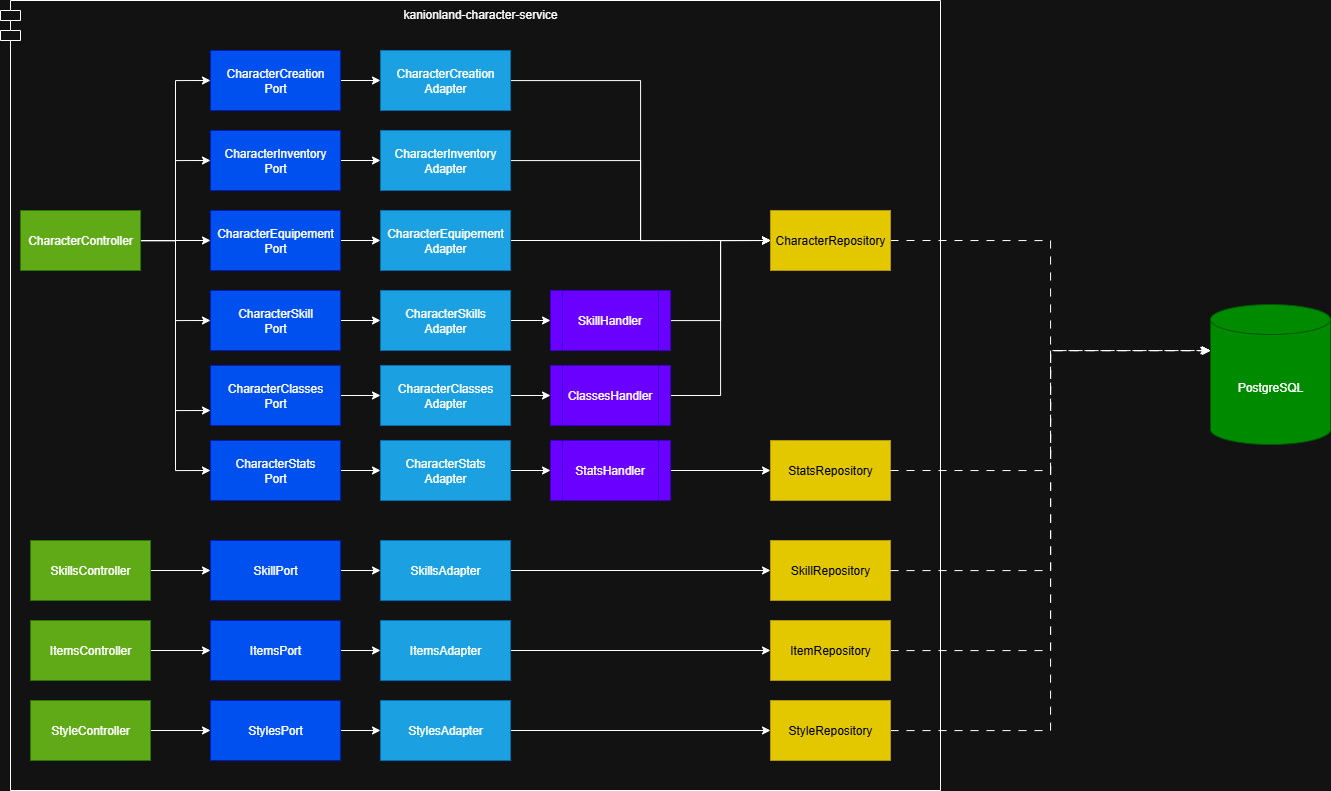

The diagram above was exported from draw.io. Its source (the exported page's mxGraphModel, read from the mxfile embedded in the PNG):
<mxGraphModel dx="1603" dy="989" grid="1" gridSize="10" guides="1" tooltips="1" connect="1" arrows="1" fold="1" page="1" pageScale="1" pageWidth="827" pageHeight="1169" math="0" shadow="0">
  <root>
    <mxCell id="0" />
    <mxCell id="1" parent="0" />
    <mxCell id="tiPVA9XZimciC2COV2K7-73" value="kanionland-character-service" style="shape=module;align=left;spacingLeft=20;align=center;verticalAlign=top;whiteSpace=wrap;html=1;" vertex="1" parent="1">
      <mxGeometry x="10" y="140" width="940" height="790" as="geometry" />
    </mxCell>
    <mxCell id="tiPVA9XZimciC2COV2K7-14" style="edgeStyle=orthogonalEdgeStyle;rounded=0;orthogonalLoop=1;jettySize=auto;html=1;entryX=0;entryY=0.5;entryDx=0;entryDy=0;" edge="1" parent="1" source="tiPVA9XZimciC2COV2K7-1" target="tiPVA9XZimciC2COV2K7-2">
      <mxGeometry relative="1" as="geometry" />
    </mxCell>
    <mxCell id="tiPVA9XZimciC2COV2K7-15" style="edgeStyle=orthogonalEdgeStyle;rounded=0;orthogonalLoop=1;jettySize=auto;html=1;entryX=0;entryY=0.5;entryDx=0;entryDy=0;" edge="1" parent="1" source="tiPVA9XZimciC2COV2K7-1" target="tiPVA9XZimciC2COV2K7-3">
      <mxGeometry relative="1" as="geometry" />
    </mxCell>
    <mxCell id="tiPVA9XZimciC2COV2K7-16" style="edgeStyle=orthogonalEdgeStyle;rounded=0;orthogonalLoop=1;jettySize=auto;html=1;" edge="1" parent="1" source="tiPVA9XZimciC2COV2K7-1" target="tiPVA9XZimciC2COV2K7-4">
      <mxGeometry relative="1" as="geometry" />
    </mxCell>
    <mxCell id="tiPVA9XZimciC2COV2K7-17" style="edgeStyle=orthogonalEdgeStyle;rounded=0;orthogonalLoop=1;jettySize=auto;html=1;entryX=0;entryY=0.5;entryDx=0;entryDy=0;" edge="1" parent="1" source="tiPVA9XZimciC2COV2K7-1" target="tiPVA9XZimciC2COV2K7-5">
      <mxGeometry relative="1" as="geometry" />
    </mxCell>
    <mxCell id="tiPVA9XZimciC2COV2K7-18" style="edgeStyle=orthogonalEdgeStyle;rounded=0;orthogonalLoop=1;jettySize=auto;html=1;entryX=0;entryY=0.5;entryDx=0;entryDy=0;" edge="1" parent="1" source="tiPVA9XZimciC2COV2K7-1" target="tiPVA9XZimciC2COV2K7-6">
      <mxGeometry relative="1" as="geometry" />
    </mxCell>
    <mxCell id="tiPVA9XZimciC2COV2K7-19" style="edgeStyle=orthogonalEdgeStyle;rounded=0;orthogonalLoop=1;jettySize=auto;html=1;entryX=0;entryY=0.75;entryDx=0;entryDy=0;" edge="1" parent="1" source="tiPVA9XZimciC2COV2K7-1" target="tiPVA9XZimciC2COV2K7-7">
      <mxGeometry relative="1" as="geometry" />
    </mxCell>
    <mxCell id="tiPVA9XZimciC2COV2K7-1" value="CharacterController" style="rounded=0;whiteSpace=wrap;html=1;fillColor=#60a917;strokeColor=#2D7600;fontColor=#ffffff;" vertex="1" parent="1">
      <mxGeometry x="30" y="350" width="120" height="60" as="geometry" />
    </mxCell>
    <mxCell id="tiPVA9XZimciC2COV2K7-20" style="edgeStyle=orthogonalEdgeStyle;rounded=0;orthogonalLoop=1;jettySize=auto;html=1;entryX=0;entryY=0.5;entryDx=0;entryDy=0;" edge="1" parent="1" source="tiPVA9XZimciC2COV2K7-2" target="tiPVA9XZimciC2COV2K7-8">
      <mxGeometry relative="1" as="geometry" />
    </mxCell>
    <mxCell id="tiPVA9XZimciC2COV2K7-2" value="CharacterCreation&lt;br&gt;Port" style="rounded=0;whiteSpace=wrap;html=1;fillColor=#0050ef;fontColor=#ffffff;strokeColor=#001DBC;" vertex="1" parent="1">
      <mxGeometry x="220" y="190" width="130" height="60" as="geometry" />
    </mxCell>
    <mxCell id="tiPVA9XZimciC2COV2K7-21" style="edgeStyle=orthogonalEdgeStyle;rounded=0;orthogonalLoop=1;jettySize=auto;html=1;entryX=0;entryY=0.5;entryDx=0;entryDy=0;" edge="1" parent="1" source="tiPVA9XZimciC2COV2K7-3" target="tiPVA9XZimciC2COV2K7-9">
      <mxGeometry relative="1" as="geometry" />
    </mxCell>
    <mxCell id="tiPVA9XZimciC2COV2K7-3" value="CharacterInventory&lt;br&gt;Port" style="rounded=0;whiteSpace=wrap;html=1;fillColor=#0050ef;fontColor=#ffffff;strokeColor=#001DBC;" vertex="1" parent="1">
      <mxGeometry x="220" y="270" width="130" height="60" as="geometry" />
    </mxCell>
    <mxCell id="tiPVA9XZimciC2COV2K7-22" style="edgeStyle=orthogonalEdgeStyle;rounded=0;orthogonalLoop=1;jettySize=auto;html=1;entryX=0;entryY=0.5;entryDx=0;entryDy=0;" edge="1" parent="1" source="tiPVA9XZimciC2COV2K7-4" target="tiPVA9XZimciC2COV2K7-10">
      <mxGeometry relative="1" as="geometry" />
    </mxCell>
    <mxCell id="tiPVA9XZimciC2COV2K7-4" value="CharacterEquipement&lt;br&gt;Port" style="rounded=0;whiteSpace=wrap;html=1;fillColor=#0050ef;fontColor=#ffffff;strokeColor=#001DBC;" vertex="1" parent="1">
      <mxGeometry x="220" y="350" width="130" height="60" as="geometry" />
    </mxCell>
    <mxCell id="tiPVA9XZimciC2COV2K7-23" style="edgeStyle=orthogonalEdgeStyle;rounded=0;orthogonalLoop=1;jettySize=auto;html=1;entryX=0;entryY=0.5;entryDx=0;entryDy=0;" edge="1" parent="1" source="tiPVA9XZimciC2COV2K7-5" target="tiPVA9XZimciC2COV2K7-11">
      <mxGeometry relative="1" as="geometry" />
    </mxCell>
    <mxCell id="tiPVA9XZimciC2COV2K7-5" value="CharacterStats&lt;br&gt;Port" style="rounded=0;whiteSpace=wrap;html=1;fillColor=#0050ef;fontColor=#ffffff;strokeColor=#001DBC;" vertex="1" parent="1">
      <mxGeometry x="220" y="580" width="130" height="60" as="geometry" />
    </mxCell>
    <mxCell id="tiPVA9XZimciC2COV2K7-24" style="edgeStyle=orthogonalEdgeStyle;rounded=0;orthogonalLoop=1;jettySize=auto;html=1;" edge="1" parent="1" source="tiPVA9XZimciC2COV2K7-6" target="tiPVA9XZimciC2COV2K7-12">
      <mxGeometry relative="1" as="geometry" />
    </mxCell>
    <mxCell id="tiPVA9XZimciC2COV2K7-6" value="CharacterSkill&lt;br&gt;Port" style="rounded=0;whiteSpace=wrap;html=1;fillColor=#0050ef;fontColor=#ffffff;strokeColor=#001DBC;" vertex="1" parent="1">
      <mxGeometry x="220" y="430" width="130" height="60" as="geometry" />
    </mxCell>
    <mxCell id="tiPVA9XZimciC2COV2K7-25" style="edgeStyle=orthogonalEdgeStyle;rounded=0;orthogonalLoop=1;jettySize=auto;html=1;" edge="1" parent="1" source="tiPVA9XZimciC2COV2K7-7" target="tiPVA9XZimciC2COV2K7-13">
      <mxGeometry relative="1" as="geometry" />
    </mxCell>
    <mxCell id="tiPVA9XZimciC2COV2K7-7" value="CharacterClasses&lt;div&gt;Port&lt;/div&gt;" style="rounded=0;whiteSpace=wrap;html=1;fillColor=#0050ef;fontColor=#ffffff;strokeColor=#001DBC;" vertex="1" parent="1">
      <mxGeometry x="220" y="505" width="130" height="60" as="geometry" />
    </mxCell>
    <mxCell id="tiPVA9XZimciC2COV2K7-66" style="edgeStyle=orthogonalEdgeStyle;rounded=0;orthogonalLoop=1;jettySize=auto;html=1;entryX=0;entryY=0.5;entryDx=0;entryDy=0;" edge="1" parent="1" source="tiPVA9XZimciC2COV2K7-8" target="tiPVA9XZimciC2COV2K7-48">
      <mxGeometry relative="1" as="geometry" />
    </mxCell>
    <mxCell id="tiPVA9XZimciC2COV2K7-8" value="CharacterCreation&lt;br&gt;Adapter" style="rounded=0;whiteSpace=wrap;html=1;fillColor=#1ba1e2;fontColor=#ffffff;strokeColor=#006EAF;" vertex="1" parent="1">
      <mxGeometry x="390" y="190" width="130" height="60" as="geometry" />
    </mxCell>
    <mxCell id="tiPVA9XZimciC2COV2K7-67" style="edgeStyle=orthogonalEdgeStyle;rounded=0;orthogonalLoop=1;jettySize=auto;html=1;entryX=0;entryY=0.5;entryDx=0;entryDy=0;" edge="1" parent="1" source="tiPVA9XZimciC2COV2K7-9" target="tiPVA9XZimciC2COV2K7-48">
      <mxGeometry relative="1" as="geometry" />
    </mxCell>
    <mxCell id="tiPVA9XZimciC2COV2K7-9" value="CharacterInventory&lt;br&gt;Adapter" style="rounded=0;whiteSpace=wrap;html=1;fillColor=#1ba1e2;fontColor=#ffffff;strokeColor=#006EAF;" vertex="1" parent="1">
      <mxGeometry x="390" y="270" width="130" height="60" as="geometry" />
    </mxCell>
    <mxCell id="tiPVA9XZimciC2COV2K7-68" style="edgeStyle=orthogonalEdgeStyle;rounded=0;orthogonalLoop=1;jettySize=auto;html=1;" edge="1" parent="1" source="tiPVA9XZimciC2COV2K7-10" target="tiPVA9XZimciC2COV2K7-48">
      <mxGeometry relative="1" as="geometry" />
    </mxCell>
    <mxCell id="tiPVA9XZimciC2COV2K7-10" value="CharacterEquipement&lt;br&gt;Adapter" style="rounded=0;whiteSpace=wrap;html=1;fillColor=#1ba1e2;fontColor=#ffffff;strokeColor=#006EAF;" vertex="1" parent="1">
      <mxGeometry x="390" y="350" width="130" height="60" as="geometry" />
    </mxCell>
    <mxCell id="tiPVA9XZimciC2COV2K7-45" style="edgeStyle=orthogonalEdgeStyle;rounded=0;orthogonalLoop=1;jettySize=auto;html=1;" edge="1" parent="1" source="tiPVA9XZimciC2COV2K7-11" target="tiPVA9XZimciC2COV2K7-29">
      <mxGeometry relative="1" as="geometry" />
    </mxCell>
    <mxCell id="tiPVA9XZimciC2COV2K7-11" value="CharacterStats&lt;br&gt;Adapter" style="rounded=0;whiteSpace=wrap;html=1;fillColor=#1ba1e2;fontColor=#ffffff;strokeColor=#006EAF;" vertex="1" parent="1">
      <mxGeometry x="390" y="580" width="130" height="60" as="geometry" />
    </mxCell>
    <mxCell id="tiPVA9XZimciC2COV2K7-46" style="edgeStyle=orthogonalEdgeStyle;rounded=0;orthogonalLoop=1;jettySize=auto;html=1;entryX=0;entryY=0.5;entryDx=0;entryDy=0;" edge="1" parent="1" source="tiPVA9XZimciC2COV2K7-12" target="tiPVA9XZimciC2COV2K7-26">
      <mxGeometry relative="1" as="geometry" />
    </mxCell>
    <mxCell id="tiPVA9XZimciC2COV2K7-12" value="CharacterSkills&lt;br&gt;Adapter" style="rounded=0;whiteSpace=wrap;html=1;fillColor=#1ba1e2;fontColor=#ffffff;strokeColor=#006EAF;" vertex="1" parent="1">
      <mxGeometry x="390" y="430" width="130" height="60" as="geometry" />
    </mxCell>
    <mxCell id="tiPVA9XZimciC2COV2K7-47" style="edgeStyle=orthogonalEdgeStyle;rounded=0;orthogonalLoop=1;jettySize=auto;html=1;entryX=0;entryY=0.5;entryDx=0;entryDy=0;" edge="1" parent="1" source="tiPVA9XZimciC2COV2K7-13" target="tiPVA9XZimciC2COV2K7-27">
      <mxGeometry relative="1" as="geometry" />
    </mxCell>
    <mxCell id="tiPVA9XZimciC2COV2K7-13" value="CharacterClasses&lt;div&gt;Adapter&lt;/div&gt;" style="rounded=0;whiteSpace=wrap;html=1;fillColor=#1ba1e2;fontColor=#ffffff;strokeColor=#006EAF;" vertex="1" parent="1">
      <mxGeometry x="390" y="505" width="130" height="60" as="geometry" />
    </mxCell>
    <mxCell id="tiPVA9XZimciC2COV2K7-69" style="edgeStyle=orthogonalEdgeStyle;rounded=0;orthogonalLoop=1;jettySize=auto;html=1;entryX=0;entryY=0.5;entryDx=0;entryDy=0;" edge="1" parent="1" source="tiPVA9XZimciC2COV2K7-26" target="tiPVA9XZimciC2COV2K7-48">
      <mxGeometry relative="1" as="geometry" />
    </mxCell>
    <mxCell id="tiPVA9XZimciC2COV2K7-26" value="SkillHandler" style="shape=process;whiteSpace=wrap;html=1;backgroundOutline=1;fillColor=#6a00ff;strokeColor=#3700CC;fontColor=#ffffff;" vertex="1" parent="1">
      <mxGeometry x="560" y="430" width="120" height="60" as="geometry" />
    </mxCell>
    <mxCell id="tiPVA9XZimciC2COV2K7-70" style="edgeStyle=orthogonalEdgeStyle;rounded=0;orthogonalLoop=1;jettySize=auto;html=1;entryX=0;entryY=0.5;entryDx=0;entryDy=0;" edge="1" parent="1" source="tiPVA9XZimciC2COV2K7-27" target="tiPVA9XZimciC2COV2K7-48">
      <mxGeometry relative="1" as="geometry" />
    </mxCell>
    <mxCell id="tiPVA9XZimciC2COV2K7-27" value="ClassesHandler" style="shape=process;whiteSpace=wrap;html=1;backgroundOutline=1;fillColor=#6a00ff;strokeColor=#3700CC;fontColor=#ffffff;" vertex="1" parent="1">
      <mxGeometry x="560" y="505" width="120" height="60" as="geometry" />
    </mxCell>
    <mxCell id="tiPVA9XZimciC2COV2K7-28" value="PostgreSQL" style="shape=cylinder3;whiteSpace=wrap;html=1;boundedLbl=1;backgroundOutline=1;size=15;fillColor=#008a00;fontColor=#ffffff;strokeColor=#005700;" vertex="1" parent="1">
      <mxGeometry x="1220" y="444" width="120" height="140" as="geometry" />
    </mxCell>
    <mxCell id="tiPVA9XZimciC2COV2K7-71" style="edgeStyle=orthogonalEdgeStyle;rounded=0;orthogonalLoop=1;jettySize=auto;html=1;entryX=0;entryY=0.5;entryDx=0;entryDy=0;" edge="1" parent="1" source="tiPVA9XZimciC2COV2K7-29" target="tiPVA9XZimciC2COV2K7-52">
      <mxGeometry relative="1" as="geometry">
        <mxPoint x="770" y="470" as="targetPoint" />
      </mxGeometry>
    </mxCell>
    <mxCell id="tiPVA9XZimciC2COV2K7-29" value="StatsHandler" style="shape=process;whiteSpace=wrap;html=1;backgroundOutline=1;fillColor=#6a00ff;strokeColor=#3700CC;fontColor=#ffffff;" vertex="1" parent="1">
      <mxGeometry x="560" y="580" width="120" height="60" as="geometry" />
    </mxCell>
    <mxCell id="tiPVA9XZimciC2COV2K7-39" style="edgeStyle=orthogonalEdgeStyle;rounded=0;orthogonalLoop=1;jettySize=auto;html=1;entryX=0;entryY=0.5;entryDx=0;entryDy=0;" edge="1" parent="1" source="tiPVA9XZimciC2COV2K7-30" target="tiPVA9XZimciC2COV2K7-33">
      <mxGeometry relative="1" as="geometry" />
    </mxCell>
    <mxCell id="tiPVA9XZimciC2COV2K7-30" value="SkillsController" style="rounded=0;whiteSpace=wrap;html=1;fillColor=#60a917;strokeColor=#2D7600;fontColor=#ffffff;" vertex="1" parent="1">
      <mxGeometry x="40" y="680" width="120" height="60" as="geometry" />
    </mxCell>
    <mxCell id="tiPVA9XZimciC2COV2K7-40" style="edgeStyle=orthogonalEdgeStyle;rounded=0;orthogonalLoop=1;jettySize=auto;html=1;entryX=0;entryY=0.5;entryDx=0;entryDy=0;" edge="1" parent="1" source="tiPVA9XZimciC2COV2K7-31" target="tiPVA9XZimciC2COV2K7-35">
      <mxGeometry relative="1" as="geometry" />
    </mxCell>
    <mxCell id="tiPVA9XZimciC2COV2K7-31" value="ItemsController" style="rounded=0;whiteSpace=wrap;html=1;fillColor=#60a917;strokeColor=#2D7600;fontColor=#ffffff;" vertex="1" parent="1">
      <mxGeometry x="40" y="760" width="120" height="60" as="geometry" />
    </mxCell>
    <mxCell id="tiPVA9XZimciC2COV2K7-41" style="edgeStyle=orthogonalEdgeStyle;rounded=0;orthogonalLoop=1;jettySize=auto;html=1;entryX=0;entryY=0.5;entryDx=0;entryDy=0;" edge="1" parent="1" source="tiPVA9XZimciC2COV2K7-32" target="tiPVA9XZimciC2COV2K7-37">
      <mxGeometry relative="1" as="geometry" />
    </mxCell>
    <mxCell id="tiPVA9XZimciC2COV2K7-32" value="StyleController" style="rounded=0;whiteSpace=wrap;html=1;fillColor=#60a917;strokeColor=#2D7600;fontColor=#ffffff;" vertex="1" parent="1">
      <mxGeometry x="40" y="840" width="120" height="60" as="geometry" />
    </mxCell>
    <mxCell id="tiPVA9XZimciC2COV2K7-42" style="edgeStyle=orthogonalEdgeStyle;rounded=0;orthogonalLoop=1;jettySize=auto;html=1;" edge="1" parent="1" source="tiPVA9XZimciC2COV2K7-33" target="tiPVA9XZimciC2COV2K7-34">
      <mxGeometry relative="1" as="geometry" />
    </mxCell>
    <mxCell id="tiPVA9XZimciC2COV2K7-33" value="SkillPort" style="rounded=0;whiteSpace=wrap;html=1;fillColor=#0050ef;fontColor=#ffffff;strokeColor=#001DBC;" vertex="1" parent="1">
      <mxGeometry x="220" y="680" width="130" height="60" as="geometry" />
    </mxCell>
    <mxCell id="tiPVA9XZimciC2COV2K7-63" style="edgeStyle=orthogonalEdgeStyle;rounded=0;orthogonalLoop=1;jettySize=auto;html=1;entryX=0;entryY=0.5;entryDx=0;entryDy=0;" edge="1" parent="1" source="tiPVA9XZimciC2COV2K7-34" target="tiPVA9XZimciC2COV2K7-51">
      <mxGeometry relative="1" as="geometry" />
    </mxCell>
    <mxCell id="tiPVA9XZimciC2COV2K7-34" value="SkillsAdapter" style="rounded=0;whiteSpace=wrap;html=1;fillColor=#1ba1e2;fontColor=#ffffff;strokeColor=#006EAF;" vertex="1" parent="1">
      <mxGeometry x="390" y="680" width="130" height="60" as="geometry" />
    </mxCell>
    <mxCell id="tiPVA9XZimciC2COV2K7-43" style="edgeStyle=orthogonalEdgeStyle;rounded=0;orthogonalLoop=1;jettySize=auto;html=1;entryX=0;entryY=0.5;entryDx=0;entryDy=0;" edge="1" parent="1" source="tiPVA9XZimciC2COV2K7-35" target="tiPVA9XZimciC2COV2K7-36">
      <mxGeometry relative="1" as="geometry" />
    </mxCell>
    <mxCell id="tiPVA9XZimciC2COV2K7-35" value="ItemsPort" style="rounded=0;whiteSpace=wrap;html=1;fillColor=#0050ef;fontColor=#ffffff;strokeColor=#001DBC;" vertex="1" parent="1">
      <mxGeometry x="220" y="760" width="130" height="60" as="geometry" />
    </mxCell>
    <mxCell id="tiPVA9XZimciC2COV2K7-64" style="edgeStyle=orthogonalEdgeStyle;rounded=0;orthogonalLoop=1;jettySize=auto;html=1;" edge="1" parent="1" source="tiPVA9XZimciC2COV2K7-36" target="tiPVA9XZimciC2COV2K7-49">
      <mxGeometry relative="1" as="geometry" />
    </mxCell>
    <mxCell id="tiPVA9XZimciC2COV2K7-36" value="ItemsAdapter" style="rounded=0;whiteSpace=wrap;html=1;fillColor=#1ba1e2;fontColor=#ffffff;strokeColor=#006EAF;" vertex="1" parent="1">
      <mxGeometry x="390" y="760" width="130" height="60" as="geometry" />
    </mxCell>
    <mxCell id="tiPVA9XZimciC2COV2K7-44" style="edgeStyle=orthogonalEdgeStyle;rounded=0;orthogonalLoop=1;jettySize=auto;html=1;entryX=0;entryY=0.5;entryDx=0;entryDy=0;" edge="1" parent="1" source="tiPVA9XZimciC2COV2K7-37" target="tiPVA9XZimciC2COV2K7-38">
      <mxGeometry relative="1" as="geometry" />
    </mxCell>
    <mxCell id="tiPVA9XZimciC2COV2K7-37" value="StylesPort" style="rounded=0;whiteSpace=wrap;html=1;fillColor=#0050ef;fontColor=#ffffff;strokeColor=#001DBC;" vertex="1" parent="1">
      <mxGeometry x="220" y="840" width="130" height="60" as="geometry" />
    </mxCell>
    <mxCell id="tiPVA9XZimciC2COV2K7-65" style="edgeStyle=orthogonalEdgeStyle;rounded=0;orthogonalLoop=1;jettySize=auto;html=1;entryX=0;entryY=0.5;entryDx=0;entryDy=0;" edge="1" parent="1" source="tiPVA9XZimciC2COV2K7-38" target="tiPVA9XZimciC2COV2K7-50">
      <mxGeometry relative="1" as="geometry" />
    </mxCell>
    <mxCell id="tiPVA9XZimciC2COV2K7-38" value="StylesAdapter" style="rounded=0;whiteSpace=wrap;html=1;fillColor=#1ba1e2;fontColor=#ffffff;strokeColor=#006EAF;" vertex="1" parent="1">
      <mxGeometry x="390" y="840" width="130" height="60" as="geometry" />
    </mxCell>
    <mxCell id="tiPVA9XZimciC2COV2K7-53" style="edgeStyle=orthogonalEdgeStyle;rounded=0;orthogonalLoop=1;jettySize=auto;html=1;exitX=1;exitY=0.5;exitDx=0;exitDy=0;dashed=1;dashPattern=8 8;" edge="1" parent="1" source="tiPVA9XZimciC2COV2K7-48" target="tiPVA9XZimciC2COV2K7-28">
      <mxGeometry relative="1" as="geometry">
        <Array as="points">
          <mxPoint x="1060" y="380" />
          <mxPoint x="1060" y="490" />
        </Array>
      </mxGeometry>
    </mxCell>
    <mxCell id="tiPVA9XZimciC2COV2K7-48" value="CharacterRepository&lt;span style=&quot;color: rgba(0, 0, 0, 0); font-family: monospace; font-size: 0px; text-align: start; text-wrap-mode: nowrap;&quot;&gt;%3CmxGraphModel%3E%3Croot%3E%3CmxCell%20id%3D%220%22%2F%3E%3CmxCell%20id%3D%221%22%20parent%3D%220%22%2F%3E%3CmxCell%20id%3D%222%22%20value%3D%22CharacterClasses%26lt%3Bdiv%26gt%3BPort%26lt%3B%2Fdiv%26gt%3B%22%20style%3D%22rounded%3D0%3BwhiteSpace%3Dwrap%3Bhtml%3D1%3BfillColor%3D%2360a917%3BfontColor%3D%23ffffff%3BstrokeColor%3D%232D7600%3B%22%20vertex%3D%221%22%20parent%3D%221%22%3E%3CmxGeometry%20x%3D%22220%22%20y%3D%22760%22%20width%3D%22130%22%20height%3D%2260%22%20as%3D%22geometry%22%2F%3E%3C%2FmxCell%3E%3CmxCell%20id%3D%223%22%20value%3D%22CharacterClasses%26lt%3Bdiv%26gt%3BAdapter%26lt%3B%2Fdiv%26gt%3B%22%20style%3D%22rounded%3D0%3BwhiteSpace%3Dwrap%3Bhtml%3D1%3BfillColor%3D%231ba1e2%3BfontColor%3D%23ffffff%3BstrokeColor%3D%23006EAF%3B%22%20vertex%3D%221%22%20parent%3D%221%22%3E%3CmxGeometry%20x%3D%22390%22%20y%3D%22760%22%20width%3D%22130%22%20height%3D%2260%22%20as%3D%22geometry%22%2F%3E%3C%2FmxCell%3E%3C%2Froot%3E%3C%2FmxGraphModel%3E&lt;/span&gt;" style="rounded=0;whiteSpace=wrap;html=1;fillColor=#e3c800;fontColor=#000000;strokeColor=#B09500;" vertex="1" parent="1">
      <mxGeometry x="780" y="350" width="120" height="60" as="geometry" />
    </mxCell>
    <mxCell id="tiPVA9XZimciC2COV2K7-56" style="edgeStyle=orthogonalEdgeStyle;rounded=0;orthogonalLoop=1;jettySize=auto;html=1;dashed=1;dashPattern=8 8;" edge="1" parent="1" source="tiPVA9XZimciC2COV2K7-49" target="tiPVA9XZimciC2COV2K7-28">
      <mxGeometry relative="1" as="geometry">
        <Array as="points">
          <mxPoint x="1060" y="790" />
          <mxPoint x="1060" y="490" />
        </Array>
      </mxGeometry>
    </mxCell>
    <mxCell id="tiPVA9XZimciC2COV2K7-49" value="ItemRepository" style="rounded=0;whiteSpace=wrap;html=1;fillColor=#e3c800;fontColor=#000000;strokeColor=#B09500;" vertex="1" parent="1">
      <mxGeometry x="780" y="760" width="120" height="60" as="geometry" />
    </mxCell>
    <mxCell id="tiPVA9XZimciC2COV2K7-57" style="edgeStyle=orthogonalEdgeStyle;rounded=0;orthogonalLoop=1;jettySize=auto;html=1;dashed=1;dashPattern=8 8;" edge="1" parent="1" source="tiPVA9XZimciC2COV2K7-50" target="tiPVA9XZimciC2COV2K7-28">
      <mxGeometry relative="1" as="geometry">
        <Array as="points">
          <mxPoint x="1060" y="870" />
          <mxPoint x="1060" y="490" />
        </Array>
      </mxGeometry>
    </mxCell>
    <mxCell id="tiPVA9XZimciC2COV2K7-50" value="StyleRepository" style="rounded=0;whiteSpace=wrap;html=1;fillColor=#e3c800;fontColor=#000000;strokeColor=#B09500;" vertex="1" parent="1">
      <mxGeometry x="780" y="840" width="120" height="60" as="geometry" />
    </mxCell>
    <mxCell id="tiPVA9XZimciC2COV2K7-51" value="SkillRepository" style="rounded=0;whiteSpace=wrap;html=1;fillColor=#e3c800;fontColor=#000000;strokeColor=#B09500;" vertex="1" parent="1">
      <mxGeometry x="780" y="680" width="120" height="60" as="geometry" />
    </mxCell>
    <mxCell id="tiPVA9XZimciC2COV2K7-52" value="StatsRepository&lt;span style=&quot;color: rgba(0, 0, 0, 0); font-family: monospace; font-size: 0px; text-align: start; text-wrap-mode: nowrap;&quot;&gt;%3CmxGraphModel%3E%3Croot%3E%3CmxCell%20id%3D%220%22%2F%3E%3CmxCell%20id%3D%221%22%20parent%3D%220%22%2F%3E%3CmxCell%20id%3D%222%22%20value%3D%22CharacterClasses%26lt%3Bdiv%26gt%3BPort%26lt%3B%2Fdiv%26gt%3B%22%20style%3D%22rounded%3D0%3BwhiteSpace%3Dwrap%3Bhtml%3D1%3BfillColor%3D%2360a917%3BfontColor%3D%23ffffff%3BstrokeColor%3D%232D7600%3B%22%20vertex%3D%221%22%20parent%3D%221%22%3E%3CmxGeometry%20x%3D%22220%22%20y%3D%22760%22%20width%3D%22130%22%20height%3D%2260%22%20as%3D%22geometry%22%2F%3E%3C%2FmxCell%3E%3CmxCell%20id%3D%223%22%20value%3D%22CharacterClasses%26lt%3Bdiv%26gt%3BAdapter%26lt%3B%2Fdiv%26gt%3B%22%20style%3D%22rounded%3D0%3BwhiteSpace%3Dwrap%3Bhtml%3D1%3BfillColor%3D%231ba1e2%3BfontColor%3D%23ffffff%3BstrokeColor%3D%23006EAF%3B%22%20vertex%3D%221%22%20parent%3D%221%22%3E%3CmxGeometry%20x%3D%22390%22%20y%3D%22760%22%20width%3D%22130%22%20height%3D%2260%22%20as%3D%22geometry%22%2F%3E%3C%2FmxCell%3E%3C%2Froot%3E%3C%2FmxGraphModel%3E&lt;/span&gt;" style="rounded=0;whiteSpace=wrap;html=1;fillColor=#e3c800;fontColor=#000000;strokeColor=#B09500;" vertex="1" parent="1">
      <mxGeometry x="780" y="580" width="120" height="60" as="geometry" />
    </mxCell>
    <mxCell id="tiPVA9XZimciC2COV2K7-54" style="edgeStyle=orthogonalEdgeStyle;rounded=0;orthogonalLoop=1;jettySize=auto;html=1;exitX=1;exitY=0.5;exitDx=0;exitDy=0;entryX=-0.014;entryY=0.329;entryDx=0;entryDy=0;entryPerimeter=0;dashed=1;dashPattern=8 8;" edge="1" parent="1" source="tiPVA9XZimciC2COV2K7-52" target="tiPVA9XZimciC2COV2K7-28">
      <mxGeometry relative="1" as="geometry" />
    </mxCell>
    <mxCell id="tiPVA9XZimciC2COV2K7-55" style="edgeStyle=orthogonalEdgeStyle;rounded=0;orthogonalLoop=1;jettySize=auto;html=1;dashed=1;dashPattern=8 8;" edge="1" parent="1" source="tiPVA9XZimciC2COV2K7-51" target="tiPVA9XZimciC2COV2K7-28">
      <mxGeometry relative="1" as="geometry">
        <Array as="points">
          <mxPoint x="1060" y="710" />
          <mxPoint x="1060" y="490" />
        </Array>
      </mxGeometry>
    </mxCell>
  </root>
</mxGraphModel>